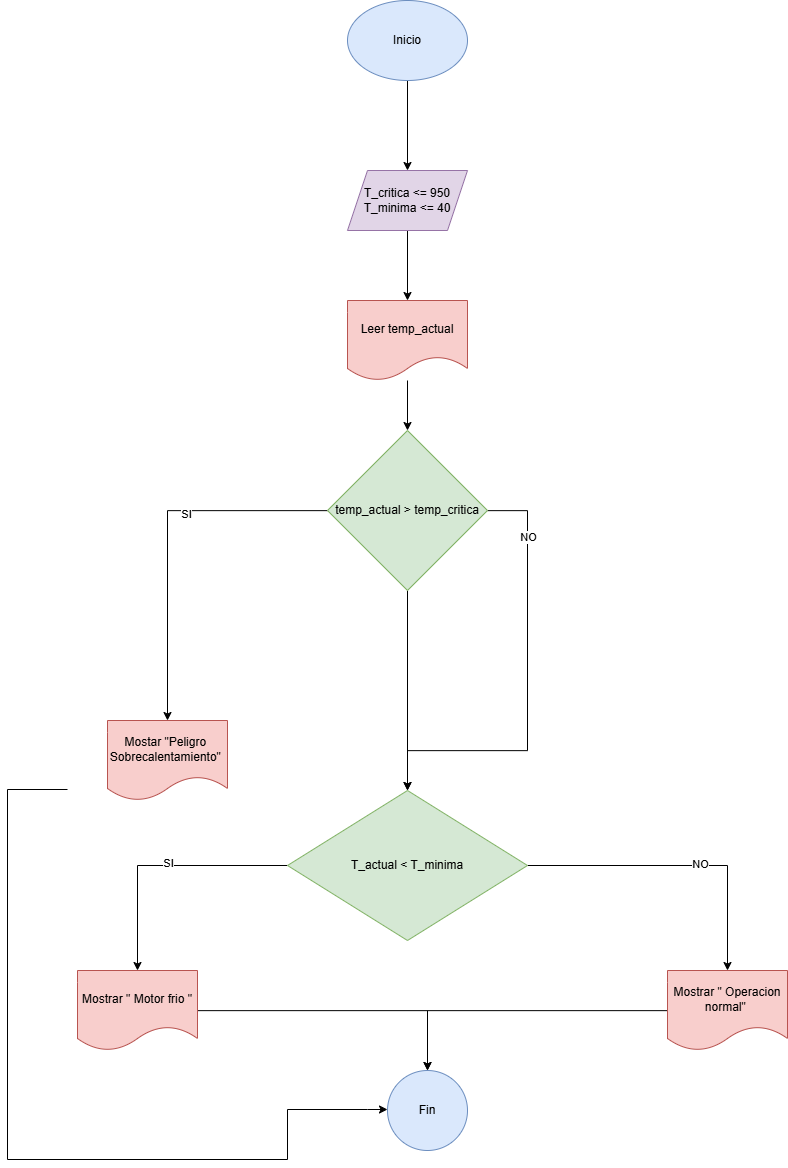

The diagram above was exported from draw.io. Its source (the exported page's mxGraphModel, read from the mxfile embedded in the PNG):
<mxGraphModel dx="3684" dy="1289" grid="1" gridSize="10" guides="1" tooltips="1" connect="1" arrows="1" fold="1" page="1" pageScale="1" pageWidth="827" pageHeight="1169" math="0" shadow="0">
  <root>
    <mxCell id="0" />
    <mxCell id="1" parent="0" />
    <mxCell id="q4t7-eqipLOBPzjSHxQK-3" edge="1" parent="1" source="q4t7-eqipLOBPzjSHxQK-1" style="edgeStyle=orthogonalEdgeStyle;rounded=0;orthogonalLoop=1;jettySize=auto;html=1;" value="">
      <mxGeometry relative="1" as="geometry">
        <mxPoint x="400" y="180" as="targetPoint" />
      </mxGeometry>
    </mxCell>
    <mxCell id="q4t7-eqipLOBPzjSHxQK-1" parent="1" style="ellipse;whiteSpace=wrap;html=1;fillColor=#dae8fc;strokeColor=#6c8ebf;" value="Inicio" vertex="1">
      <mxGeometry height="80" width="120" x="340" y="10" as="geometry" />
    </mxCell>
    <mxCell id="q4t7-eqipLOBPzjSHxQK-5" edge="1" parent="1" style="edgeStyle=orthogonalEdgeStyle;rounded=0;orthogonalLoop=1;jettySize=auto;html=1;" target="q4t7-eqipLOBPzjSHxQK-4" value="">
      <mxGeometry relative="1" as="geometry">
        <mxPoint x="400" y="240" as="sourcePoint" />
      </mxGeometry>
    </mxCell>
    <mxCell id="q4t7-eqipLOBPzjSHxQK-7" edge="1" parent="1" source="q4t7-eqipLOBPzjSHxQK-4" style="edgeStyle=orthogonalEdgeStyle;rounded=0;orthogonalLoop=1;jettySize=auto;html=1;" target="q4t7-eqipLOBPzjSHxQK-6" value="">
      <mxGeometry relative="1" as="geometry" />
    </mxCell>
    <mxCell id="q4t7-eqipLOBPzjSHxQK-4" parent="1" style="shape=document;whiteSpace=wrap;html=1;boundedLbl=1;fillColor=#f8cecc;strokeColor=#b85450;" value="Leer temp_actual" vertex="1">
      <mxGeometry height="80" width="120" x="340" y="310" as="geometry" />
    </mxCell>
    <mxCell id="q4t7-eqipLOBPzjSHxQK-10" edge="1" parent="1" source="q4t7-eqipLOBPzjSHxQK-6" style="edgeStyle=orthogonalEdgeStyle;rounded=0;orthogonalLoop=1;jettySize=auto;html=1;" target="q4t7-eqipLOBPzjSHxQK-9" value="">
      <mxGeometry relative="1" as="geometry" />
    </mxCell>
    <mxCell id="q4t7-eqipLOBPzjSHxQK-11" connectable="0" parent="q4t7-eqipLOBPzjSHxQK-10" style="edgeLabel;html=1;align=center;verticalAlign=middle;resizable=0;points=[];" value="SI" vertex="1">
      <mxGeometry relative="1" x="-0.2216" y="2" as="geometry">
        <mxPoint as="offset" />
      </mxGeometry>
    </mxCell>
    <mxCell id="q4t7-eqipLOBPzjSHxQK-14" edge="1" parent="1" source="q4t7-eqipLOBPzjSHxQK-6" style="edgeStyle=orthogonalEdgeStyle;rounded=0;orthogonalLoop=1;jettySize=auto;html=1;entryX=0.5;entryY=0;entryDx=0;entryDy=0;" target="q4t7-eqipLOBPzjSHxQK-15" value="">
      <mxGeometry relative="1" as="geometry">
        <Array as="points">
          <mxPoint x="520" y="520" />
          <mxPoint x="520" y="760" />
          <mxPoint x="400" y="760" />
        </Array>
        <mxPoint x="730" y="730" as="targetPoint" />
      </mxGeometry>
    </mxCell>
    <mxCell id="q4t7-eqipLOBPzjSHxQK-17" connectable="0" parent="q4t7-eqipLOBPzjSHxQK-14" style="edgeLabel;html=1;align=center;verticalAlign=middle;resizable=0;points=[];" value="NO" vertex="1">
      <mxGeometry relative="1" x="-0.7046" as="geometry">
        <mxPoint as="offset" />
      </mxGeometry>
    </mxCell>
    <mxCell id="q4t7-eqipLOBPzjSHxQK-16" edge="1" parent="1" source="q4t7-eqipLOBPzjSHxQK-6" style="edgeStyle=orthogonalEdgeStyle;rounded=0;orthogonalLoop=1;jettySize=auto;html=1;" target="q4t7-eqipLOBPzjSHxQK-15" value="">
      <mxGeometry relative="1" as="geometry" />
    </mxCell>
    <mxCell id="q4t7-eqipLOBPzjSHxQK-6" parent="1" style="rhombus;whiteSpace=wrap;html=1;fillColor=#d5e8d4;strokeColor=#82b366;" value="temp_actual &amp;gt; temp_critica" vertex="1">
      <mxGeometry height="160" width="160" x="320" y="440" as="geometry" />
    </mxCell>
    <mxCell id="q4t7-eqipLOBPzjSHxQK-8" parent="1" style="shape=parallelogram;perimeter=parallelogramPerimeter;whiteSpace=wrap;html=1;fixedSize=1;fillColor=#e1d5e7;strokeColor=#9673a6;" value="T_critica &amp;lt;= 950&lt;div&gt;T_minima &amp;lt;= 40&lt;/div&gt;" vertex="1">
      <mxGeometry height="60" width="120" x="340" y="180" as="geometry" />
    </mxCell>
    <mxCell id="q4t7-eqipLOBPzjSHxQK-9" parent="1" style="shape=document;whiteSpace=wrap;html=1;boundedLbl=1;fillColor=#f8cecc;strokeColor=#b85450;" value="Mostar &quot;Peligro&amp;nbsp;&lt;div&gt;Sobrecalentamiento&quot;&amp;nbsp;&lt;/div&gt;" vertex="1">
      <mxGeometry height="80" width="120" x="100" y="730" as="geometry" />
    </mxCell>
    <mxCell id="q4t7-eqipLOBPzjSHxQK-19" edge="1" parent="1" source="q4t7-eqipLOBPzjSHxQK-15" style="edgeStyle=orthogonalEdgeStyle;rounded=0;orthogonalLoop=1;jettySize=auto;html=1;" target="q4t7-eqipLOBPzjSHxQK-18" value="">
      <mxGeometry relative="1" as="geometry" />
    </mxCell>
    <mxCell id="q4t7-eqipLOBPzjSHxQK-20" connectable="0" parent="q4t7-eqipLOBPzjSHxQK-19" style="edgeLabel;html=1;align=center;verticalAlign=middle;resizable=0;points=[];" value="SI" vertex="1">
      <mxGeometry relative="1" x="-0.0667" y="-3" as="geometry">
        <mxPoint as="offset" />
      </mxGeometry>
    </mxCell>
    <mxCell id="q4t7-eqipLOBPzjSHxQK-22" edge="1" parent="1" source="q4t7-eqipLOBPzjSHxQK-15" style="edgeStyle=orthogonalEdgeStyle;rounded=0;orthogonalLoop=1;jettySize=auto;html=1;" target="q4t7-eqipLOBPzjSHxQK-21" value="">
      <mxGeometry relative="1" as="geometry" />
    </mxCell>
    <mxCell id="q4t7-eqipLOBPzjSHxQK-23" connectable="0" parent="q4t7-eqipLOBPzjSHxQK-22" style="edgeLabel;html=1;align=center;verticalAlign=middle;resizable=0;points=[];" value="NO" vertex="1">
      <mxGeometry relative="1" x="0.1148" y="2" as="geometry">
        <mxPoint as="offset" />
      </mxGeometry>
    </mxCell>
    <mxCell id="q4t7-eqipLOBPzjSHxQK-15" parent="1" style="rhombus;whiteSpace=wrap;html=1;fillColor=#d5e8d4;strokeColor=#82b366;" value="T_actual &amp;lt; T_minima" vertex="1">
      <mxGeometry height="150" width="240" x="280" y="800" as="geometry" />
    </mxCell>
    <mxCell id="q4t7-eqipLOBPzjSHxQK-26" edge="1" parent="1" source="q4t7-eqipLOBPzjSHxQK-18" style="edgeStyle=orthogonalEdgeStyle;rounded=0;orthogonalLoop=1;jettySize=auto;html=1;entryX=0.5;entryY=0;entryDx=0;entryDy=0;" target="q4t7-eqipLOBPzjSHxQK-24">
      <mxGeometry relative="1" as="geometry" />
    </mxCell>
    <mxCell id="q4t7-eqipLOBPzjSHxQK-18" parent="1" style="shape=document;whiteSpace=wrap;html=1;boundedLbl=1;fillColor=#f8cecc;strokeColor=#b85450;" value="Mostrar &quot; Motor frio &quot;" vertex="1">
      <mxGeometry height="80" width="120" x="70" y="980" as="geometry" />
    </mxCell>
    <mxCell id="q4t7-eqipLOBPzjSHxQK-25" edge="1" parent="1" source="q4t7-eqipLOBPzjSHxQK-21" style="edgeStyle=orthogonalEdgeStyle;rounded=0;orthogonalLoop=1;jettySize=auto;html=1;" target="q4t7-eqipLOBPzjSHxQK-24" value="">
      <mxGeometry relative="1" as="geometry" />
    </mxCell>
    <mxCell id="q4t7-eqipLOBPzjSHxQK-21" parent="1" style="shape=document;whiteSpace=wrap;html=1;boundedLbl=1;fillColor=#f8cecc;strokeColor=#b85450;" value="Mostrar &quot; Operacion normal&quot;&amp;nbsp;" vertex="1">
      <mxGeometry height="80" width="120" x="660" y="980" as="geometry" />
    </mxCell>
    <mxCell id="q4t7-eqipLOBPzjSHxQK-24" parent="1" style="ellipse;whiteSpace=wrap;html=1;fillColor=#dae8fc;strokeColor=#6c8ebf;" value="Fin" vertex="1">
      <mxGeometry height="80" width="80" x="380" y="1080" as="geometry" />
    </mxCell>
    <mxCell id="q4t7-eqipLOBPzjSHxQK-27" edge="1" parent="1" style="edgeStyle=orthogonalEdgeStyle;rounded=0;orthogonalLoop=1;jettySize=auto;html=1;entryX=0.5;entryY=0.125;entryDx=0;entryDy=0;entryPerimeter=0;">
      <mxGeometry relative="1" as="geometry">
        <Array as="points">
          <mxPoint y="799" />
          <mxPoint y="1169" />
          <mxPoint x="280" y="1169" />
          <mxPoint x="280" y="1119" />
          <mxPoint x="360" y="1119" />
        </Array>
        <mxPoint x="60" y="799" as="sourcePoint" />
        <mxPoint x="380" y="1119" as="targetPoint" />
      </mxGeometry>
    </mxCell>
  </root>
</mxGraphModel>